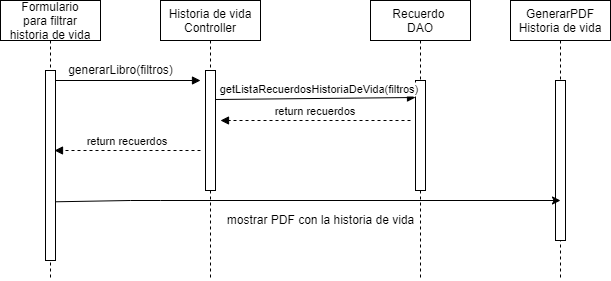

The diagram above was exported from draw.io. Its source (the exported page's mxGraphModel, read from the mxfile embedded in the PNG):
<mxGraphModel dx="782" dy="436" grid="1" gridSize="10" guides="1" tooltips="1" connect="1" arrows="1" fold="1" page="1" pageScale="1" pageWidth="850" pageHeight="1100" math="0" shadow="0">
  <root>
    <mxCell id="0" />
    <mxCell id="1" parent="0" />
    <mxCell id="pOibz-NvhyBQim8fASFU-16" value="Historia de vida&#10;Controller" style="shape=umlLifeline;perimeter=lifelinePerimeter;container=1;collapsible=0;recursiveResize=0;rounded=0;shadow=0;strokeWidth=1;" vertex="1" parent="1">
      <mxGeometry x="230" y="80" width="100" height="280" as="geometry" />
    </mxCell>
    <mxCell id="pOibz-NvhyBQim8fASFU-17" value="" style="points=[];perimeter=orthogonalPerimeter;rounded=0;shadow=0;strokeWidth=1;" vertex="1" parent="pOibz-NvhyBQim8fASFU-16">
      <mxGeometry x="45" y="70" width="10" height="120" as="geometry" />
    </mxCell>
    <mxCell id="pOibz-NvhyBQim8fASFU-18" value="return recuerdos" style="verticalAlign=bottom;endArrow=block;shadow=0;strokeWidth=1;dashed=1;" edge="1" parent="pOibz-NvhyBQim8fASFU-16">
      <mxGeometry relative="1" as="geometry">
        <mxPoint x="40" y="150" as="sourcePoint" />
        <mxPoint x="-106" y="150" as="targetPoint" />
      </mxGeometry>
    </mxCell>
    <mxCell id="pOibz-NvhyBQim8fASFU-19" value="Recuerdo &#10;DAO" style="shape=umlLifeline;perimeter=lifelinePerimeter;container=1;collapsible=0;recursiveResize=0;rounded=0;shadow=0;strokeWidth=1;" vertex="1" parent="1">
      <mxGeometry x="440" y="80" width="100" height="280" as="geometry" />
    </mxCell>
    <mxCell id="pOibz-NvhyBQim8fASFU-20" value="" style="points=[];perimeter=orthogonalPerimeter;rounded=0;shadow=0;strokeWidth=1;" vertex="1" parent="pOibz-NvhyBQim8fASFU-19">
      <mxGeometry x="45" y="80" width="10" height="110" as="geometry" />
    </mxCell>
    <mxCell id="pOibz-NvhyBQim8fASFU-21" value="getListaRecuerdosHistoriaDeVida(filtros)" style="verticalAlign=bottom;endArrow=block;shadow=0;strokeWidth=1;" edge="1" parent="1">
      <mxGeometry x="0.0417" relative="1" as="geometry">
        <mxPoint x="285" y="179" as="sourcePoint" />
        <mxPoint x="485" y="177" as="targetPoint" />
        <mxPoint as="offset" />
      </mxGeometry>
    </mxCell>
    <mxCell id="pOibz-NvhyBQim8fASFU-22" value="return recuerdos" style="verticalAlign=bottom;endArrow=block;shadow=0;strokeWidth=1;dashed=1;" edge="1" parent="1">
      <mxGeometry relative="1" as="geometry">
        <mxPoint x="480" y="200" as="sourcePoint" />
        <mxPoint x="290" y="200" as="targetPoint" />
      </mxGeometry>
    </mxCell>
    <mxCell id="pOibz-NvhyBQim8fASFU-23" value="Formulario &#10;para filtrar&#10;historia de vida" style="shape=umlLifeline;perimeter=lifelinePerimeter;container=1;collapsible=0;recursiveResize=0;rounded=0;shadow=0;strokeWidth=1;" vertex="1" parent="1">
      <mxGeometry x="70" y="80" width="100" height="280" as="geometry" />
    </mxCell>
    <mxCell id="pOibz-NvhyBQim8fASFU-24" value="" style="points=[];perimeter=orthogonalPerimeter;rounded=0;shadow=0;strokeWidth=1;" vertex="1" parent="pOibz-NvhyBQim8fASFU-23">
      <mxGeometry x="45" y="70" width="10" height="190" as="geometry" />
    </mxCell>
    <mxCell id="pOibz-NvhyBQim8fASFU-25" value="" style="verticalAlign=bottom;endArrow=block;shadow=0;strokeWidth=1;exitX=1.033;exitY=0.146;exitDx=0;exitDy=0;exitPerimeter=0;" edge="1" parent="pOibz-NvhyBQim8fASFU-23">
      <mxGeometry x="0.0417" relative="1" as="geometry">
        <mxPoint x="55.00000000000003" y="80" as="sourcePoint" />
        <mxPoint x="200" y="80" as="targetPoint" />
        <mxPoint as="offset" />
      </mxGeometry>
    </mxCell>
    <mxCell id="pOibz-NvhyBQim8fASFU-28" value="generarLibro(filtros)" style="text;html=1;align=center;verticalAlign=middle;resizable=0;points=[];autosize=1;strokeColor=none;fillColor=none;" vertex="1" parent="1">
      <mxGeometry x="130" y="140" width="120" height="20" as="geometry" />
    </mxCell>
    <mxCell id="pOibz-NvhyBQim8fASFU-29" value="mostrar PDF con la historia de vida" style="text;html=1;align=center;verticalAlign=middle;resizable=0;points=[];autosize=1;strokeColor=none;fillColor=none;" vertex="1" parent="1">
      <mxGeometry x="290" y="290" width="200" height="20" as="geometry" />
    </mxCell>
    <mxCell id="pOibz-NvhyBQim8fASFU-30" value="GenerarPDF&#10;Historia de vida" style="shape=umlLifeline;perimeter=lifelinePerimeter;container=1;collapsible=0;recursiveResize=0;rounded=0;shadow=0;strokeWidth=1;" vertex="1" parent="1">
      <mxGeometry x="580" y="80" width="100" height="280" as="geometry" />
    </mxCell>
    <mxCell id="pOibz-NvhyBQim8fASFU-31" value="" style="points=[];perimeter=orthogonalPerimeter;rounded=0;shadow=0;strokeWidth=1;" vertex="1" parent="pOibz-NvhyBQim8fASFU-30">
      <mxGeometry x="45" y="80" width="10" height="160" as="geometry" />
    </mxCell>
    <mxCell id="pOibz-NvhyBQim8fASFU-27" value="" style="endArrow=classic;html=1;rounded=0;exitX=0.967;exitY=0.691;exitDx=0;exitDy=0;exitPerimeter=0;" edge="1" parent="1" source="pOibz-NvhyBQim8fASFU-24">
      <mxGeometry width="50" height="50" relative="1" as="geometry">
        <mxPoint x="130" y="280" as="sourcePoint" />
        <mxPoint x="630" y="280" as="targetPoint" />
        <Array as="points">
          <mxPoint x="200" y="280" />
          <mxPoint x="230" y="280" />
        </Array>
      </mxGeometry>
    </mxCell>
  </root>
</mxGraphModel>